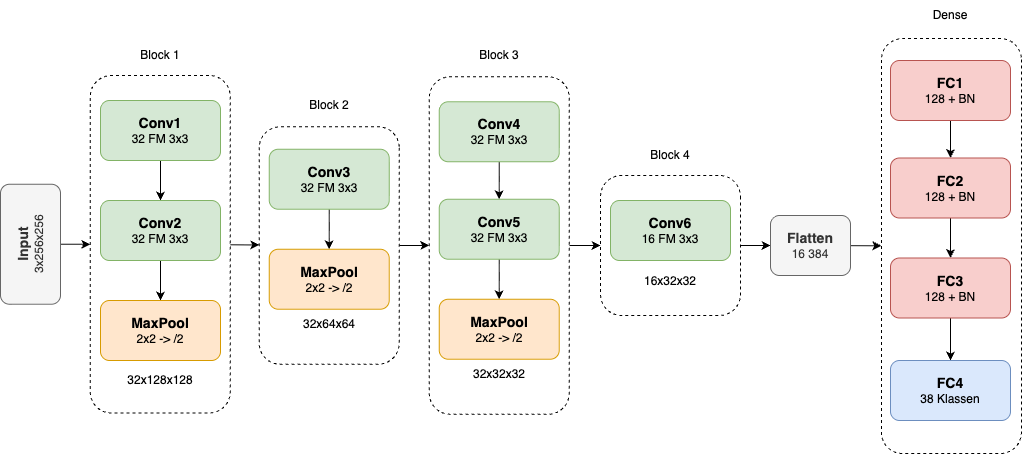

The diagram above was exported from draw.io. Its source (the exported page's mxGraphModel, read from the mxfile embedded in the PNG):
<mxGraphModel dx="1184" dy="1801" grid="1" gridSize="10" guides="1" tooltips="1" connect="1" arrows="1" fold="1" page="1" pageScale="1" pageWidth="827" pageHeight="1169" math="0" shadow="0">
  <root>
    <mxCell id="0" />
    <mxCell id="1" parent="0" />
    <mxCell id="25" style="edgeStyle=none;html=1;entryX=0.5;entryY=1;entryDx=0;entryDy=0;" edge="1" parent="1" source="2" target="4">
      <mxGeometry relative="1" as="geometry" />
    </mxCell>
    <mxCell id="2" value="&lt;b&gt;&lt;font style=&quot;font-size: 14px;&quot;&gt;Input&lt;/font&gt;&lt;/b&gt;&lt;br&gt;3x256x256" style="rounded=1;whiteSpace=wrap;html=1;rotation=-90;fillColor=#f5f5f5;fontColor=#333333;strokeColor=#666666;" vertex="1" parent="1">
      <mxGeometry y="173.75" width="120" height="60" as="geometry" />
    </mxCell>
    <mxCell id="33" style="edgeStyle=none;html=1;" edge="1" parent="1" source="4" target="26">
      <mxGeometry relative="1" as="geometry" />
    </mxCell>
    <mxCell id="4" value="" style="rounded=1;whiteSpace=wrap;html=1;dashed=1;rotation=90;" vertex="1" parent="1">
      <mxGeometry x="21" y="133.75" width="337.5" height="140" as="geometry" />
    </mxCell>
    <mxCell id="22" style="edgeStyle=none;html=1;" edge="1" parent="1" source="9" target="11">
      <mxGeometry relative="1" as="geometry" />
    </mxCell>
    <mxCell id="9" value="&lt;b&gt;&lt;font style=&quot;font-size: 14px;&quot;&gt;Conv1&lt;br&gt;&lt;/font&gt;&lt;/b&gt;32 FM 3x3" style="rounded=1;whiteSpace=wrap;html=1;fillColor=#d5e8d4;strokeColor=#82b366;" vertex="1" parent="1">
      <mxGeometry x="130" y="60" width="120" height="60" as="geometry" />
    </mxCell>
    <mxCell id="23" style="edgeStyle=none;html=1;entryX=0.5;entryY=0;entryDx=0;entryDy=0;" edge="1" parent="1" source="11" target="12">
      <mxGeometry relative="1" as="geometry" />
    </mxCell>
    <mxCell id="11" value="&lt;b&gt;&lt;font style=&quot;font-size: 14px;&quot;&gt;Conv2&lt;/font&gt;&lt;/b&gt;&lt;br&gt;32 FM 3x3" style="rounded=1;whiteSpace=wrap;html=1;fillColor=#d5e8d4;strokeColor=#82b366;" vertex="1" parent="1">
      <mxGeometry x="130" y="160" width="120" height="60" as="geometry" />
    </mxCell>
    <mxCell id="12" value="&lt;b&gt;&lt;font style=&quot;font-size: 14px;&quot;&gt;MaxPool&lt;br&gt;&lt;/font&gt;&lt;/b&gt;2x2 -&amp;gt; /2" style="rounded=1;whiteSpace=wrap;html=1;fillColor=#ffe6cc;strokeColor=#d79b00;" vertex="1" parent="1">
      <mxGeometry x="130" y="260" width="120" height="60" as="geometry" />
    </mxCell>
    <mxCell id="24" value="32x128x128" style="text;html=1;align=center;verticalAlign=middle;whiteSpace=wrap;rounded=0;" vertex="1" parent="1">
      <mxGeometry x="160" y="325" width="60" height="30" as="geometry" />
    </mxCell>
    <mxCell id="42" style="edgeStyle=none;html=1;entryX=0.5;entryY=1;entryDx=0;entryDy=0;" edge="1" parent="1" source="26" target="35">
      <mxGeometry relative="1" as="geometry" />
    </mxCell>
    <mxCell id="26" value="" style="rounded=1;whiteSpace=wrap;html=1;dashed=1;rotation=90;" vertex="1" parent="1">
      <mxGeometry x="240" y="135" width="237.5" height="140" as="geometry" />
    </mxCell>
    <mxCell id="29" style="edgeStyle=none;html=1;entryX=0.5;entryY=0;entryDx=0;entryDy=0;" edge="1" source="30" target="31" parent="1">
      <mxGeometry relative="1" as="geometry" />
    </mxCell>
    <mxCell id="30" value="&lt;b&gt;&lt;font style=&quot;font-size: 14px;&quot;&gt;Conv3&lt;/font&gt;&lt;/b&gt;&lt;br&gt;32 FM 3x3" style="rounded=1;whiteSpace=wrap;html=1;fillColor=#d5e8d4;strokeColor=#82b366;" vertex="1" parent="1">
      <mxGeometry x="298.75" y="108.75" width="120" height="60" as="geometry" />
    </mxCell>
    <mxCell id="31" value="&lt;b&gt;&lt;font style=&quot;font-size: 14px;&quot;&gt;MaxPool&lt;/font&gt;&lt;/b&gt;&lt;br&gt;2x2 -&amp;gt; /2" style="rounded=1;whiteSpace=wrap;html=1;fillColor=#ffe6cc;strokeColor=#d79b00;" vertex="1" parent="1">
      <mxGeometry x="298.75" y="208.75" width="120" height="60" as="geometry" />
    </mxCell>
    <mxCell id="32" value="32x64x64" style="text;html=1;align=center;verticalAlign=middle;whiteSpace=wrap;rounded=0;" vertex="1" parent="1">
      <mxGeometry x="328.75" y="268.75" width="60" height="30" as="geometry" />
    </mxCell>
    <mxCell id="50" style="edgeStyle=none;html=1;entryX=0.5;entryY=1;entryDx=0;entryDy=0;" edge="1" parent="1" source="35" target="43">
      <mxGeometry relative="1" as="geometry" />
    </mxCell>
    <mxCell id="35" value="" style="rounded=1;whiteSpace=wrap;html=1;dashed=1;rotation=90;" vertex="1" parent="1">
      <mxGeometry x="360" y="135" width="337.5" height="140" as="geometry" />
    </mxCell>
    <mxCell id="36" style="edgeStyle=none;html=1;" edge="1" source="37" target="39" parent="1">
      <mxGeometry relative="1" as="geometry" />
    </mxCell>
    <mxCell id="37" value="&lt;b&gt;&lt;font style=&quot;font-size: 14px;&quot;&gt;Conv4&lt;br&gt;&lt;/font&gt;&lt;/b&gt;32 FM 3x3" style="rounded=1;whiteSpace=wrap;html=1;fillColor=#d5e8d4;strokeColor=#82b366;" vertex="1" parent="1">
      <mxGeometry x="468.75" y="61.25" width="120" height="60" as="geometry" />
    </mxCell>
    <mxCell id="38" style="edgeStyle=none;html=1;entryX=0.5;entryY=0;entryDx=0;entryDy=0;" edge="1" source="39" target="40" parent="1">
      <mxGeometry relative="1" as="geometry" />
    </mxCell>
    <mxCell id="39" value="&lt;b&gt;&lt;font style=&quot;font-size: 14px;&quot;&gt;Conv5&lt;br&gt;&lt;/font&gt;&lt;/b&gt;32 FM 3x3" style="rounded=1;whiteSpace=wrap;html=1;fillColor=#d5e8d4;strokeColor=#82b366;" vertex="1" parent="1">
      <mxGeometry x="468.75" y="158.75" width="120" height="60" as="geometry" />
    </mxCell>
    <mxCell id="40" value="&lt;b&gt;&lt;font style=&quot;font-size: 14px;&quot;&gt;MaxPool&lt;br&gt;&lt;/font&gt;&lt;/b&gt;2x2 -&amp;gt; /2" style="rounded=1;whiteSpace=wrap;html=1;fillColor=#ffe6cc;strokeColor=#d79b00;" vertex="1" parent="1">
      <mxGeometry x="468.75" y="258.75" width="120" height="60" as="geometry" />
    </mxCell>
    <mxCell id="41" value="32x32x32" style="text;html=1;align=center;verticalAlign=middle;whiteSpace=wrap;rounded=0;" vertex="1" parent="1">
      <mxGeometry x="498.75" y="318.75" width="60" height="30" as="geometry" />
    </mxCell>
    <mxCell id="59" style="edgeStyle=none;html=1;entryX=0;entryY=0.5;entryDx=0;entryDy=0;" edge="1" parent="1" source="43" target="58">
      <mxGeometry relative="1" as="geometry" />
    </mxCell>
    <mxCell id="43" value="" style="rounded=1;whiteSpace=wrap;html=1;dashed=1;rotation=90;" vertex="1" parent="1">
      <mxGeometry x="630" y="135" width="140" height="140" as="geometry" />
    </mxCell>
    <mxCell id="45" value="&lt;b&gt;&lt;font style=&quot;font-size: 14px;&quot;&gt;Conv6&lt;br&gt;&lt;/font&gt;&lt;/b&gt;16 FM 3x3" style="rounded=1;whiteSpace=wrap;html=1;fillColor=#d5e8d4;strokeColor=#82b366;" vertex="1" parent="1">
      <mxGeometry x="640" y="160" width="120" height="60" as="geometry" />
    </mxCell>
    <mxCell id="49" value="16x32x32" style="text;html=1;align=center;verticalAlign=middle;whiteSpace=wrap;rounded=0;" vertex="1" parent="1">
      <mxGeometry x="670" y="226.25" width="60" height="30" as="geometry" />
    </mxCell>
    <mxCell id="51" value="" style="rounded=1;whiteSpace=wrap;html=1;dashed=1;rotation=90;" vertex="1" parent="1">
      <mxGeometry x="773.44" y="135.57" width="415" height="140" as="geometry" />
    </mxCell>
    <mxCell id="52" style="edgeStyle=none;html=1;" edge="1" source="53" target="55" parent="1">
      <mxGeometry relative="1" as="geometry" />
    </mxCell>
    <mxCell id="53" value="&lt;b&gt;&lt;font style=&quot;font-size: 14px;&quot;&gt;FC1&lt;/font&gt;&lt;/b&gt;&lt;br&gt;128 + BN" style="rounded=1;whiteSpace=wrap;html=1;fillColor=#f8cecc;strokeColor=#b85450;" vertex="1" parent="1">
      <mxGeometry x="920" y="20" width="120" height="60" as="geometry" />
    </mxCell>
    <mxCell id="54" style="edgeStyle=none;html=1;entryX=0.5;entryY=0;entryDx=0;entryDy=0;" edge="1" source="55" target="56" parent="1">
      <mxGeometry relative="1" as="geometry" />
    </mxCell>
    <mxCell id="55" value="&lt;b&gt;&lt;font style=&quot;font-size: 14px;&quot;&gt;FC2&lt;br&gt;&lt;/font&gt;&lt;/b&gt;128 + BN" style="rounded=1;whiteSpace=wrap;html=1;fillColor=#f8cecc;strokeColor=#b85450;" vertex="1" parent="1">
      <mxGeometry x="920" y="117.5" width="120" height="60" as="geometry" />
    </mxCell>
    <mxCell id="62" style="edgeStyle=none;html=1;" edge="1" parent="1" source="56" target="61">
      <mxGeometry relative="1" as="geometry" />
    </mxCell>
    <mxCell id="56" value="&lt;b&gt;&lt;font style=&quot;font-size: 14px;&quot;&gt;FC3&lt;/font&gt;&lt;/b&gt;&lt;br&gt;128 + BN" style="rounded=1;whiteSpace=wrap;html=1;fillColor=#f8cecc;strokeColor=#b85450;" vertex="1" parent="1">
      <mxGeometry x="920" y="217.5" width="120" height="60" as="geometry" />
    </mxCell>
    <mxCell id="65" style="edgeStyle=none;html=1;" edge="1" parent="1" source="58" target="51">
      <mxGeometry relative="1" as="geometry" />
    </mxCell>
    <mxCell id="58" value="&lt;b&gt;&lt;font style=&quot;font-size: 14px;&quot;&gt;Flatten&lt;br&gt;&lt;/font&gt;&lt;/b&gt;16 384" style="rounded=1;whiteSpace=wrap;html=1;fillColor=#f5f5f5;strokeColor=#666666;fontColor=#333333;" vertex="1" parent="1">
      <mxGeometry x="800" y="175" width="80" height="60" as="geometry" />
    </mxCell>
    <mxCell id="61" value="&lt;b&gt;&lt;font style=&quot;font-size: 14px;&quot;&gt;FC4&lt;br&gt;&lt;/font&gt;&lt;/b&gt;38 Klassen" style="rounded=1;whiteSpace=wrap;html=1;fillColor=#dae8fc;strokeColor=#6c8ebf;" vertex="1" parent="1">
      <mxGeometry x="920" y="320" width="120" height="60" as="geometry" />
    </mxCell>
    <mxCell id="67" value="Block 1" style="text;html=1;align=center;verticalAlign=middle;whiteSpace=wrap;rounded=0;" vertex="1" parent="1">
      <mxGeometry x="159.75" width="60" height="30" as="geometry" />
    </mxCell>
    <mxCell id="68" value="Block 2" style="text;html=1;align=center;verticalAlign=middle;whiteSpace=wrap;rounded=0;" vertex="1" parent="1">
      <mxGeometry x="328.75" y="50" width="60" height="30" as="geometry" />
    </mxCell>
    <mxCell id="69" value="Block 3" style="text;html=1;align=center;verticalAlign=middle;whiteSpace=wrap;rounded=0;" vertex="1" parent="1">
      <mxGeometry x="498.75" width="60" height="30" as="geometry" />
    </mxCell>
    <mxCell id="70" value="Block 4" style="text;html=1;align=center;verticalAlign=middle;whiteSpace=wrap;rounded=0;" vertex="1" parent="1">
      <mxGeometry x="670" y="100" width="60" height="30" as="geometry" />
    </mxCell>
    <mxCell id="71" value="Dense" style="text;html=1;align=center;verticalAlign=middle;whiteSpace=wrap;rounded=0;" vertex="1" parent="1">
      <mxGeometry x="950" y="-40" width="60" height="30" as="geometry" />
    </mxCell>
  </root>
</mxGraphModel>